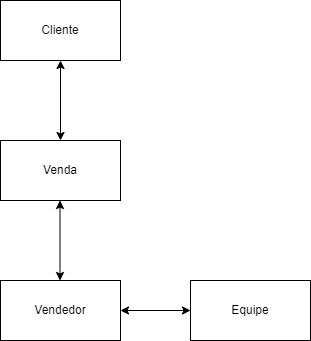

The diagram above was exported from draw.io. Its source (the exported page's mxGraphModel, read from the mxfile embedded in the PNG):
<mxGraphModel dx="868" dy="482" grid="1" gridSize="10" guides="1" tooltips="1" connect="1" arrows="1" fold="1" page="1" pageScale="1" pageWidth="827" pageHeight="1169" math="0" shadow="0">
  <root>
    <mxCell id="0" />
    <mxCell id="1" parent="0" />
    <mxCell id="FDfdK9Mi8s9j-2yzXq4p-1" value="Cliente" style="rounded=0;whiteSpace=wrap;html=1;" vertex="1" parent="1">
      <mxGeometry x="20" y="20" width="120" height="60" as="geometry" />
    </mxCell>
    <mxCell id="FDfdK9Mi8s9j-2yzXq4p-2" value="Venda" style="rounded=0;whiteSpace=wrap;html=1;" vertex="1" parent="1">
      <mxGeometry x="20" y="160" width="120" height="60" as="geometry" />
    </mxCell>
    <mxCell id="FDfdK9Mi8s9j-2yzXq4p-10" value="Vendedor" style="rounded=0;whiteSpace=wrap;html=1;" vertex="1" parent="1">
      <mxGeometry x="20" y="300" width="120" height="60" as="geometry" />
    </mxCell>
    <mxCell id="FDfdK9Mi8s9j-2yzXq4p-13" value="Equipe" style="rounded=0;whiteSpace=wrap;html=1;" vertex="1" parent="1">
      <mxGeometry x="210" y="300" width="120" height="60" as="geometry" />
    </mxCell>
    <mxCell id="FDfdK9Mi8s9j-2yzXq4p-16" value="" style="endArrow=classic;startArrow=classic;html=1;rounded=0;entryX=0.5;entryY=1;entryDx=0;entryDy=0;exitX=0.5;exitY=0;exitDx=0;exitDy=0;" edge="1" parent="1" source="FDfdK9Mi8s9j-2yzXq4p-2" target="FDfdK9Mi8s9j-2yzXq4p-1">
      <mxGeometry width="50" height="50" relative="1" as="geometry">
        <mxPoint x="50" y="140" as="sourcePoint" />
        <mxPoint x="100" y="90" as="targetPoint" />
      </mxGeometry>
    </mxCell>
    <mxCell id="FDfdK9Mi8s9j-2yzXq4p-17" value="" style="endArrow=classic;startArrow=classic;html=1;rounded=0;entryX=0.5;entryY=1;entryDx=0;entryDy=0;exitX=0.5;exitY=0;exitDx=0;exitDy=0;" edge="1" parent="1">
      <mxGeometry width="50" height="50" relative="1" as="geometry">
        <mxPoint x="79.5" y="300" as="sourcePoint" />
        <mxPoint x="79.5" y="220" as="targetPoint" />
      </mxGeometry>
    </mxCell>
    <mxCell id="FDfdK9Mi8s9j-2yzXq4p-19" value="" style="endArrow=classic;startArrow=classic;html=1;rounded=0;exitX=1;exitY=0.5;exitDx=0;exitDy=0;entryX=0;entryY=0.5;entryDx=0;entryDy=0;" edge="1" parent="1" source="FDfdK9Mi8s9j-2yzXq4p-10" target="FDfdK9Mi8s9j-2yzXq4p-13">
      <mxGeometry width="50" height="50" relative="1" as="geometry">
        <mxPoint x="150" y="360" as="sourcePoint" />
        <mxPoint x="200" y="310" as="targetPoint" />
      </mxGeometry>
    </mxCell>
  </root>
</mxGraphModel>